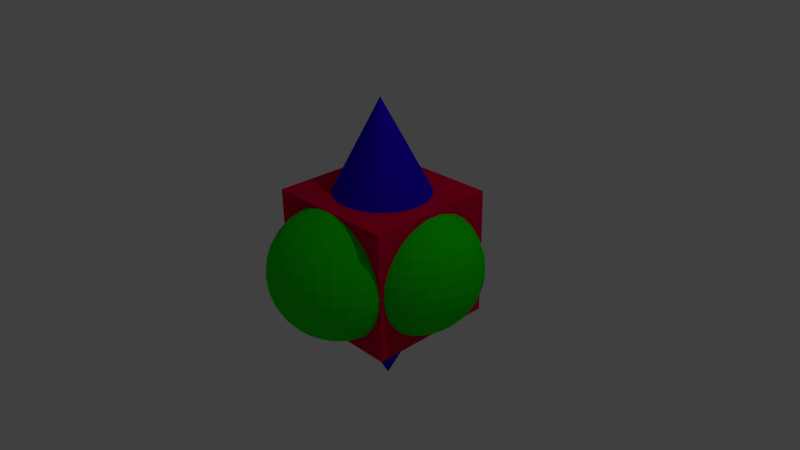 # Source: orb2.blend  (saved by Blender 2.76.0; exported with 4.5.12 LTS)
import bpy
from mathutils import Matrix  # noqa: F401  (used for matrix-valued properties, if any)

bpy.ops.wm.read_factory_settings(use_empty=True)
scene = bpy.context.scene
scene.name = 'Scene'

# ---- collections
col_collection_1 = bpy.data.collections.new('Collection 1'); scene.collection.children.link(col_collection_1)

# ---- materials (node trees are filled in below, after node groups)
mat_material_001 = bpy.data.materials.new('Material.001')
mat_material_001.alpha_threshold = 0.0
mat_material_001.use_transparent_shadow = False
mat_material_001.diffuse_color = (0.8, 0.0, 0.04784, 1.0)
mat_material_001.specular_color = (0.539, 0.0, 1.0)
mat_material_001.roughness = 0.5
mat_material_002 = bpy.data.materials.new('Material.002')
mat_material_002.alpha_threshold = 0.0
mat_material_002.use_transparent_shadow = False
mat_material_002.diffuse_color = (0.02075, 0.0, 0.8, 1.0)
mat_material_002.specular_color = (0.8142, 0.0, 1.0)
mat_material_002.roughness = 0.5
mat_material_003 = bpy.data.materials.new('Material.003')
mat_material_003.alpha_threshold = 0.0
mat_material_003.use_transparent_shadow = False
mat_material_003.diffuse_color = (0.007823, 0.8, 0.0, 1.0)
mat_material_003.specular_color = (1.0, 0.0, 0.0)
mat_material_003.roughness = 0.5

# ---- material node trees

# ---- world
world_world = bpy.data.worlds.new('World'); scene.world = world_world
world_world.color = (0.05088, 0.05088, 0.05088)
world_world.use_sun_shadow = False
world_world.sun_shadow_jitter_overblur = 0.0
world_world.cycles.sampling_method = 'MANUAL'
world_world.cycles.sample_map_resolution = 256

# ---- cameras
cam_camera = bpy.data.cameras.new('Camera')
cam_camera.clip_end = 100.0
cam_camera.lens = 35.0
cam_camera.sensor_width = 32.0
cam_camera.sensor_height = 18.0
cam_camera.ortho_scale = 7.314
cam_camera.dof.focus_distance = 0.0
cam_camera.dof.aperture_fstop = 128.0

# ---- lights
light_lamp = bpy.data.lights.new('Lamp', 'POINT')
light_lamp.transmission_factor = 0.0
light_lamp.cutoff_distance = 30.0
light_lamp.energy = 100.0
light_lamp.shadow_buffer_clip_start = 1.001
light_lamp.shadow_soft_size = 0.1
light_lamp.shadow_maximum_resolution = 0.006
light_lamp.use_absolute_resolution = True
light_lamp.cycles.use_multiple_importance_sampling = False

# ---- meshes
me_sphere = bpy.data.meshes.new('Sphere')
me_sphere.from_pydata([(0.9251, -0.8255, 0.3813), (0.9202, -0.875, 0.3813), (0.976, -0.8861, 0.1937), (0.982, -0.8255, 0.1937), (1.014, -0.8255, 0.9986), (0.8327, -0.8255, 0.5542), (0.8296, -0.857, 0.5542), (0.8676, -1.048, 0.3813), (0.9202, -1.07, 0.1937), (0.9949, -0.8899, -0.001385), (1.001, -0.8255, -0.001385), (0.7083, -0.8255, 0.7057), (0.7076, -0.8327, 0.7057), (0.7823, -1.013, 0.5542), (0.938, -1.077, -0.001385), (0.7823, -1.208, 0.3813), (0.8296, -1.24, 0.1937), (0.976, -0.8861, -0.1965), (0.982, -0.8255, -0.1965), (1.014, -0.8255, -1.001), (0.6711, -0.8255, 0.7362), (0.6674, -0.9654, 0.7057), (0.7054, -1.157, 0.5542), (0.9202, -1.07, -0.1965), (0.8455, -1.25, -0.001385), (0.6674, -1.348, 0.3813), (0.7076, -1.388, 0.1937), (0.9202, -0.875, -0.3841), (0.9251, -0.8255, -0.3841), (1.014, -0.7549, -0.001385), (0.602, -1.088, 0.7057), (0.602, -1.283, 0.5542), (0.8676, -1.048, -0.3841), (0.8296, -1.24, -0.1965), (0.7212, -1.402, -0.001385), (0.5274, -1.463, 0.3813), (0.559, -1.51, 0.1937), (0.8296, -0.857, -0.557), (0.8327, -0.8255, -0.557), (1.014, -0.735, -0.1965), (1.014, -0.735, 0.1937), (0.5522, -0.8255, 0.8301), (0.5274, -0.9074, 0.8301), (0.476, -1.003, 0.8301), (0.5141, -1.195, 0.7057), (0.476, -1.386, 0.5542), (0.7823, -1.013, -0.557), (0.7823, -1.208, -0.3841), (0.7076, -1.388, -0.1965), (0.5696, -1.526, -0.001385), (0.3676, -1.548, 0.3813), (0.3894, -1.601, 0.1937), (0.7076, -0.8327, -0.7085), (0.7083, -0.8255, -0.7085), (1.014, -0.7203, -0.2431), (1.019, -0.7333, -0.1965), (1.027, -0.7511, -0.001385), (1.019, -0.7333, 0.1937), (1.014, -0.7246, 0.2266), (0.3724, -0.8255, 0.9225), (0.3676, -0.8412, 0.9225), (0.3323, -0.9074, 0.9225), (0.4069, -1.088, 0.8301), (0.4069, -1.283, 0.7057), (0.3323, -1.463, 0.5542), (0.6674, -0.9654, -0.7085), (0.7054, -1.157, -0.557), (0.6674, -1.348, -0.3841), (0.559, -1.51, -0.1965), (0.3968, -1.619, -0.001385), (0.1943, -1.601, 0.3813), (0.2054, -1.657, 0.1937), (0.6711, -0.8255, -0.739), (1.014, -0.672, -0.3841), (1.189, -0.6427, -0.1965), (1.2, -0.6587, -0.001385), (1.189, -0.6427, 0.1937), (1.014, -0.7203, 0.2403), (0.3296, -0.8255, 0.935), (0.2097, -0.8255, 0.9672), (0.2847, -0.9654, 0.9225), (0.3227, -1.157, 0.8301), (0.2847, -1.348, 0.7057), (0.1763, -1.51, 0.5542), (0.602, -1.088, -0.7085), (0.602, -1.283, -0.557), (0.5274, -1.463, -0.3841), (0.3894, -1.601, -0.1965), (0.2092, -1.676, -0.001385), (0.01408, -1.619, 0.3813), (0.01408, -1.676, 0.1937), (1.014, -0.5677, -0.557), (1.157, -0.5954, -0.3841), (1.338, -0.5207, -0.1965), (1.351, -0.5343, -0.001385), (1.338, -0.5207, 0.1937), (1.014, -0.672, 0.3813), (0.2267, -1.013, 0.9225), (0.2267, -1.208, 0.8301), (0.152, -1.388, 0.7057), (0.01408, -1.526, 0.5542), (0.5274, -0.9074, -0.8329), (0.476, -1.003, -0.8329), (0.5141, -1.195, -0.7085), (0.476, -1.386, -0.557), (0.3676, -1.548, -0.3841), (0.2054, -1.657, -0.1965), (0.01408, -1.695, -0.001385), (-0.1662, -1.601, 0.3813), (-0.1773, -1.657, 0.1937), (0.5522, -0.8255, -0.8329), (1.014, -0.4274, -0.7085), (1.106, -0.5185, -0.557), (1.297, -0.4805, -0.3841), (1.46, -0.3721, -0.1965), (1.476, -0.3828, -0.001385), (1.46, -0.3721, 0.1937), (1.297, -0.4805, 0.3813), (1.157, -0.5954, 0.3813), (1.014, -0.5677, 0.5542), (0.158, -0.8255, 0.9794), (0.152, -0.8327, 0.9794), (0.1225, -0.857, 0.9794), (0.1605, -1.048, 0.9225), (0.1225, -1.24, 0.8301), (0.01408, -1.402, 0.7057), (-0.1481, -1.51, 0.5542), (0.3676, -0.8412, -0.9253), (0.3323, -0.9074, -0.9253), (0.4069, -1.088, -0.8329), (0.4069, -1.283, -0.7085), (0.3323, -1.463, -0.557), (0.1943, -1.601, -0.3841), (0.01408, -1.676, -0.1965), (-0.181, -1.676, -0.001385), (-0.3395, -1.548, 0.3813), (-0.3613, -1.601, 0.1937), (0.3724, -0.8255, -0.9253), (1.014, -0.3808, -0.7424), (1.037, -0.4151, -0.7085), (1.232, -0.4151, -0.557), (1.412, -0.3405, -0.3841), (1.55, -0.2025, -0.1965), (1.568, -0.2099, -0.001385), (1.55, -0.2025, 0.1937), (1.412, -0.3405, 0.3813), (1.232, -0.4151, 0.5542), (1.106, -0.5185, 0.5542), (1.014, -0.4274, 0.7057), (0.1448, -0.8255, 0.9804), (0.1014, -0.8255, 0.9831), (0.08873, -0.875, 0.9794), (0.08873, -1.07, 0.9225), (0.01408, -1.25, 0.8301), (-0.1239, -1.388, 0.7057), (-0.3041, -1.463, 0.5542), (0.3296, -0.8255, -0.9377), (0.2097, -0.8255, -0.97), (0.2847, -0.9654, -0.9253), (0.3227, -1.157, -0.8329), (0.2847, -1.348, -0.7085), (0.1763, -1.51, -0.557), (0.01408, -1.619, -0.3841), (-0.1773, -1.657, -0.1965), (-0.3686, -1.619, -0.001385), (-0.4992, -1.463, 0.3813), (-0.5308, -1.51, 0.1937), (1.014, -0.2388, -0.8329), (1.144, -0.3272, -0.7085), (1.335, -0.2891, -0.557), (1.498, -0.1807, -0.3841), (1.606, -0.01853, -0.1965), (1.625, -0.02228, -0.001385), (1.606, -0.01853, 0.1937), (1.498, -0.1807, 0.3813), (1.335, -0.2891, 0.5542), (1.144, -0.3272, 0.7057), (1.037, -0.4151, 0.7057), (1.014, -0.3808, 0.7396), (0.06821, -0.8255, 0.9847), (0.05214, -0.8861, 0.9794), (0.01408, -1.077, 0.9225), (-0.09431, -1.24, 0.8301), (-0.2565, -1.348, 0.7057), (-0.4479, -1.386, 0.5542), (0.2267, -1.013, -0.9253), (0.2267, -1.208, -0.8329), (0.152, -1.388, -0.7085), (0.01408, -1.526, -0.557), (-0.1662, -1.601, -0.3841), (-0.3613, -1.601, -0.1965), (-0.5415, -1.526, -0.001385), (-0.6392, -1.348, 0.3813), (-0.6794, -1.388, 0.1937), (1.014, -0.1971, -0.8502), (1.037, -0.22, -0.8329), (1.232, -0.22, -0.7085), (1.412, -0.1454, -0.557), (1.55, -0.007429, -0.3841), (1.625, 0.1728, -0.1965), (1.644, 0.1728, -0.001385), (1.625, 0.1728, 0.1937), (1.55, -0.007429, 0.3813), (1.412, -0.1454, 0.5542), (1.232, -0.22, 0.7057), (1.014, -0.2389, 0.8301), (0.04007, -0.8255, 0.9855), (0.01408, -0.8899, 0.9794), (-0.06058, -1.07, 0.9225), (-0.1985, -1.208, 0.8301), (-0.3788, -1.283, 0.7057), (-0.5739, -1.283, 0.5542), (0.158, -0.8255, -0.9822), (0.152, -0.8327, -0.9822), (0.1225, -0.857, -0.9822), (0.1605, -1.048, -0.9253), (0.1225, -1.24, -0.8329), (0.01408, -1.402, -0.7085), (-0.1481, -1.51, -0.557), (-0.3395, -1.548, -0.3841), (-0.5308, -1.51, -0.1965), (-0.693, -1.402, -0.001385), (-0.7541, -1.208, 0.3813), (-0.8014, -1.24, 0.1937), (1.014, -0.07436, -0.892), (1.106, -0.1358, -0.8329), (1.297, -0.09779, -0.7085), (1.46, 0.0106, -0.557), (1.568, 0.1728, -0.3841), (1.606, 0.3642, -0.1965), (1.625, 0.3679, -0.001385), (1.606, 0.3642, 0.1937), (1.568, 0.1728, 0.3813), (1.46, 0.0106, 0.5542), (1.297, -0.09779, 0.7057), (1.106, -0.1358, 0.8301), (1.037, -0.22, 0.8301), (1.014, -0.1971, 0.8474), (0.01408, -0.8255, 0.9857), (-0.02398, -0.8861, 0.9794), (-0.1324, -1.048, 0.9225), (-0.2946, -1.157, 0.8301), (-0.4859, -1.195, 0.7057), (-0.6773, -1.157, 0.5542), (0.1448, -0.8255, -0.9832), (0.1014, -0.8255, -0.9859), (0.08873, -0.875, -0.9822), (0.08873, -1.07, -0.9253), (0.01408, -1.25, -0.8329), (-0.1239, -1.388, -0.7085), (-0.3041, -1.463, -0.557), (-0.4992, -1.463, -0.3841), (-0.6794, -1.388, -0.1965), (-0.8174, -1.25, -0.001385), (-0.8395, -1.048, 0.3813), (-0.8921, -1.07, 0.1937), (1.014, 0.01958, -0.9158), (1.157, -0.0398, -0.8329), (1.338, 0.03486, -0.7085), (1.476, 0.1728, -0.557), (1.55, 0.3531, -0.3841), (1.55, 0.5481, -0.1965), (1.568, 0.5555, -0.001385), (1.55, 0.5481, 0.1937), (1.55, 0.3531, 0.3813), (1.476, 0.1728, 0.5542), (1.338, 0.03486, 0.7057), (1.157, -0.0398, 0.8301), (1.014, -0.07436, 0.8892), (-0.01192, -0.8255, 0.9855), (-0.06058, -0.875, 0.9794), (-0.1985, -1.013, 0.9225), (-0.3788, -1.088, 0.8301), (-0.5739, -1.088, 0.7057), (-0.7541, -1.013, 0.5542), (0.06821, -0.8255, -0.9875), (0.05214, -0.8861, -0.9822), (0.01408, -1.077, -0.9253), (-0.09431, -1.24, -0.8329), (-0.2565, -1.348, -0.7085), (-0.4479, -1.386, -0.557), (-0.6392, -1.348, -0.3841), (-0.8014, -1.24, -0.1965), (-0.9098, -1.077, -0.001385), (-0.8921, -0.875, 0.3813), (-0.9479, -0.8861, 0.1937), (1.014, 0.08033, -0.9253), (1.189, 0.06442, -0.8329), (1.351, 0.1728, -0.7085), (1.46, 0.335, -0.557), (1.498, 0.5264, -0.3841), (1.46, 0.7177, -0.1965), (1.476, 0.7284, -0.001385), (1.46, 0.7177, 0.1937), (1.498, 0.5264, 0.3813), (1.46, 0.335, 0.5542), (1.351, 0.1728, 0.7057), (1.189, 0.06442, 0.8301), (1.014, 0.01958, 0.913), (-0.04006, -0.8255, 0.9847), (-0.09431, -0.857, 0.9794), (-0.2565, -0.9654, 0.9225), (-0.4479, -1.003, 0.8301), (-0.6392, -0.9654, 0.7057), (-0.8014, -0.857, 0.5542), (0.04007, -0.8255, -0.9883), (0.01408, -0.8899, -0.9822), (-0.06058, -1.07, -0.9253), (-0.1985, -1.208, -0.8329), (-0.3788, -1.283, -0.7085), (-0.5739, -1.283, -0.557), (-0.7541, -1.208, -0.3841), (-0.8921, -1.07, -0.1965), (-0.9667, -0.8899, -0.001385), (-0.9538, -0.8255, 0.1937), (-0.8969, -0.8255, 0.3813), (1.014, 0.09923, -0.9269), (1.019, 0.09815, -0.9253), (1.2, 0.1728, -0.8329), (1.338, 0.3108, -0.7085), (1.412, 0.491, -0.557), (1.412, 0.6861, -0.3841), (1.338, 0.8663, -0.1965), (1.351, 0.8799, -0.001385), (1.338, 0.8663, 0.1937), (1.412, 0.6861, 0.3813), (1.412, 0.491, 0.5542), (1.338, 0.3108, 0.7057), (1.2, 0.1728, 0.8301), (1.014, 0.08033, 0.9225), (-0.9859, -0.8255, 0.9986), (-0.07325, -0.8255, 0.9831), (-0.1239, -0.8327, 0.9794), (-0.3041, -0.9074, 0.9225), (-0.4992, -0.9074, 0.8301), (-0.6794, -0.8327, 0.7057), (-0.8045, -0.8255, 0.5542), (0.01408, -0.8255, -0.9885), (-0.02398, -0.8861, -0.9822), (-0.1324, -1.048, -0.9253), (-0.2946, -1.157, -0.8329), (-0.4859, -1.195, -0.7085), (-0.6773, -1.157, -0.557), (-0.8395, -1.048, -0.3841), (-0.9479, -0.8861, -0.1965), (-0.9731, -0.8255, -0.001385), (1.014, 0.1728, -0.9291), (1.027, 0.1728, -0.9253), (1.189, 0.2812, -0.8329), (1.297, 0.4434, -0.7085), (1.335, 0.6348, -0.557), (1.297, 0.8261, -0.3841), (1.189, 0.9883, -0.1965), (1.2, 1.004, -0.001385), (1.189, 0.9883, 0.1937), (1.297, 0.8261, 0.3813), (1.335, 0.6348, 0.5542), (1.297, 0.4434, 0.7057), (1.189, 0.2812, 0.8301), (1.027, 0.1728, 0.9225), (1.019, 0.09815, 0.9225), (1.014, 0.09923, 0.9242), (-0.467, -0.3512, 0.9986), (-0.5563, -0.2424, 0.9986), (-0.6226, -0.1183, 0.9986), (-0.6634, 0.01627, 0.9986), (-0.6772, 0.1563, 0.9986), (0.7442, 0.2963, 0.9986), (0.758, 0.1563, 0.9986), (0.7442, 0.01627, 0.9986), (0.7034, -0.1183, 0.9986), (0.6371, -0.2424, 0.9986), (0.5478, -0.3512, 0.9986), (0.4391, -0.4404, 0.9986), (0.315, -0.5067, 0.9986), (0.1804, -0.5475, 0.9986), (0.04042, -0.5613, 0.9986), (-0.09958, -0.5475, 0.9986), (-0.2342, -0.5067, 0.9986), (-0.3583, -0.4404, 0.9986), (-0.1166, -0.8255, 0.9804), (-0.1815, -0.8255, 0.9672), (-0.3395, -0.8412, 0.9225), (-0.643, -0.8255, 0.7362), (-0.6802, -0.8255, 0.7057), (-0.01192, -0.8255, -0.9883), (-0.06058, -0.875, -0.9822), (-0.1985, -1.013, -0.9253), (-0.3788, -1.088, -0.8329), (-0.5739, -1.088, -0.7085), (-0.7541, -1.013, -0.557), (-0.8921, -0.875, -0.3841), (-0.9538, -0.8255, -0.1965), (1.014, 1.175, -1.001), (1.019, 0.2475, -0.9253), (1.157, 0.3854, -0.8329), (1.232, 0.5657, -0.7085), (1.232, 0.7607, -0.557), (1.157, 0.941, -0.3841), (1.019, 1.079, -0.1965), (1.027, 1.097, -0.001385), (1.019, 1.079, 0.1937), (1.157, 0.941, 0.3813), (1.232, 0.7607, 0.5542), (1.232, 0.5657, 0.7057), (1.157, 0.3854, 0.8301), (1.019, 0.2475, 0.9225), (1.014, 0.1728, 0.9264), (0.04042, 0.1563, 2.434), (-0.3583, 0.7529, 0.9986), (-0.2342, 0.8193, 0.9986), (-0.09958, 0.8601, 0.9986), (0.04042, 0.8739, 0.9986), (0.1804, 0.8601, 0.9986), (0.315, 0.8193, 0.9986), (0.4391, 0.7529, 0.9986), (0.5478, 0.6637, 0.9986), (0.6371, 0.555, 0.9986), (0.7034, 0.4309, 0.9986), (1.014, 1.175, 0.9986), (-0.9859, 1.175, 0.9986), (-0.6634, 0.2963, 0.9986), (-0.6226, 0.4309, 0.9986), (-0.5563, 0.555, 0.9986), (-0.467, 0.6637, 0.9986), (-0.1298, -0.8255, 0.9794), (-0.3015, -0.8255, 0.935), (-0.5241, -0.8255, 0.8301), (-0.3443, -0.8255, 0.9225), (-0.9859, -0.8255, -1.001), (-0.04006, -0.8255, -0.9875), (-0.09431, -0.857, -0.9822), (-0.2565, -0.9654, -0.9253), (-0.4479, -1.003, -0.8329), (-0.6392, -0.9654, -0.7085), (-0.8014, -0.857, -0.557), (-0.8969, -0.8255, -0.3841), (-0.9859, 1.175, -1.001), (-0.5705, 0.1954, -1.001), (-0.5588, 0.07623, -1.001), (-0.524, -0.03838, -1.001), (-0.4676, -0.144, -1.001), (-0.3916, -0.2366, -1.001), (-0.299, -0.3126, -1.001), (-0.1934, -0.369, -1.001), (-0.07877, -0.4038, -1.001), (0.04042, -0.4155, -1.001), (0.1596, -0.4038, -1.001), (0.2742, -0.369, -1.001), (0.3799, -0.3126, -1.001), (0.4724, -0.2366, -1.001), (0.5484, -0.144, -1.001), (0.6049, -0.03838, -1.001), (0.6396, 0.07623, -1.001), (0.6514, 0.1954, -1.001), (0.6396, 0.3146, -1.001), (0.6049, 0.4292, -1.001), (0.5484, 0.5349, -1.001), (0.4724, 0.6274, -1.001), (0.3799, 0.7034, -1.001), (0.2742, 0.7599, -1.001), (0.1596, 0.7946, -1.001), (0.04042, 0.8064, -1.001), (-0.07877, 0.7946, -1.001), (-0.1934, 0.7599, -1.001), (-0.299, 0.7034, -1.001), (-0.3916, 0.6274, -1.001), (-0.4676, 0.5349, -1.001), (-0.524, 0.4292, -1.001), (-0.5588, 0.3146, -1.001), (1.014, 0.2464, -0.9269), (1.014, 0.326, -0.9158), (1.106, 0.4815, -0.8329), (1.144, 0.6728, -0.7085), (1.106, 0.8642, -0.557), (1.014, 1.066, -0.2431), (1.014, 1.101, -0.001385), (1.014, 1.081, -0.1965), (1.014, 1.081, 0.1937), (1.014, 1.066, 0.2403), (1.106, 0.8642, 0.5542), (1.144, 0.6728, 0.7057), (1.106, 0.4815, 0.8301), (1.014, 0.326, 0.913), (1.014, 0.2464, 0.9242), (0.02472, 1.175, 0.8864), (-0.9859, 0.1971, 0.9401), (-0.07325, -0.8255, -0.9859), (-0.1239, -0.8327, -0.9822), (-0.3041, -0.9074, -0.9253), (-0.4992, -0.9074, -0.8329), (-0.6794, -0.8327, -0.7085), (-0.8045, -0.8255, -0.557), (-0.9859, 0.1326, 0.9382), (-0.9859, 0.06268, 0.932), (-0.9859, -0.003441, 0.9225), (-0.9859, -0.01977, 0.9184), (-0.9859, -0.1275, 0.8817), (-0.9859, -0.2517, 0.8301), (-0.9859, -0.2887, 0.8065), (-0.9859, -0.4273, 0.7057), (-0.9859, -0.5676, 0.5542), (-0.9859, -0.5866, 0.5228), (-0.9859, -0.6652, 0.3813), (-0.9859, -0.7244, 0.1937), (-0.9859, -0.7444, -0.001385), (-0.9859, -0.7244, -0.1965), (-0.9859, -0.6652, -0.3841), (-0.9859, -0.5866, -0.5255), (-0.9859, -0.5676, -0.557), (-0.9859, -0.4273, -0.7085), (-0.9859, -0.2887, -0.8093), (-0.9859, -0.2517, -0.8329), (-0.9859, -0.1275, -0.8844), (-0.9859, -0.01977, -0.9211), (-0.9859, -0.003441, -0.9253), (-0.9859, 0.06268, -0.9348), (-0.9859, 0.1326, -0.9409), (-0.9859, 0.1971, -0.9429), (-0.8642, 1.175, 0.008493), (-0.8676, 1.175, -0.001385), (-0.8608, 1.175, -0.02147), (-0.8413, 1.175, -0.1965), (-0.7771, 1.175, -0.3841), (-0.6729, 1.175, -0.557), (-0.6492, 1.175, -0.5825), (-0.5161, 1.175, -0.7085), (-0.4256, 1.175, -0.7662), (-0.2981, 1.175, -0.8329), (-0.2762, 1.175, -0.8403), (-0.1618, 1.175, -0.8693), (-0.06485, 1.175, -0.8844), (0.02472, 1.175, -0.8891), (0.1143, 1.175, -0.8844), (0.2112, 1.175, -0.8693), (0.3256, 1.175, -0.8403), (0.3476, 1.175, -0.8329), (0.475, 1.175, -0.7662), (0.5655, 1.175, -0.7085), (0.6986, 1.175, -0.5825), (0.7223, 1.175, -0.557), (0.8266, 1.175, -0.3841), (0.8908, 1.175, -0.1965), (0.9125, 1.175, -0.001385), (1.014, 0.2653, -0.9253), (1.014, 0.42, -0.892), (1.037, 0.5657, -0.8329), (1.037, 0.7607, -0.7085), (1.014, 1.018, -0.3841), (1.014, 0.9133, -0.557), (1.014, 1.018, 0.3813), (1.014, 0.9133, 0.5542), (1.037, 0.7607, 0.7057), (1.037, 0.5657, 0.8301), (1.014, 0.42, 0.8892), (1.014, 0.2653, 0.9225), (-0.06485, 1.175, 0.8816), (0.1143, 1.175, 0.8816), (-0.9859, 0.2617, 0.9382), (-0.1166, -0.8255, -0.9832), (-0.1815, -0.8255, -0.97), (-0.3395, -0.8412, -0.9253), (-0.643, -0.8255, -0.739), (-0.6802, -0.8255, -0.7085), (-1.044, 0.1971, 0.9225), (-1.037, 0.1225, 0.9225), (-1.015, 0.05069, 0.9225), (-1.123, -0.1115, 0.8301), (-1.054, -0.1957, 0.8301), (-1.054, -0.3908, 0.7057), (-1.123, -0.4942, 0.5542), (-1.015, -0.6564, 0.3813), (-1.037, -0.709, 0.1937), (-1.044, -0.7267, -0.001385), (-1.037, -0.709, -0.1965), (-1.015, -0.6564, -0.3841), (-1.123, -0.4942, -0.557), (-1.054, -0.3908, -0.7085), (-1.054, -0.1957, -0.8329), (-1.123, -0.1115, -0.8329), (-1.015, 0.05069, -0.9253), (-1.037, 0.1225, -0.9253), (-1.044, 0.1971, -0.9253), (-0.9859, 0.2617, -0.9409), (-0.9859, 1.139, -0.001385), (-0.8413, 1.175, 0.1937), (-0.8622, 1.176, -0.001385), (-0.8608, 1.175, 0.0187), (-0.7908, 1.269, -0.1965), (-0.7435, 1.238, -0.3841), (-0.6666, 1.186, -0.557), (-0.5632, 1.312, -0.557), (-0.4753, 1.224, -0.7085), (-0.2839, 1.186, -0.8329), (-0.1879, 1.238, -0.8329), (-0.08367, 1.269, -0.8329), (0.02472, 1.28, -0.8329), (0.1331, 1.269, -0.8329), (0.2373, 1.238, -0.8329), (0.3334, 1.186, -0.8329), (0.5247, 1.224, -0.7085), (0.6127, 1.312, -0.557), (0.7161, 1.186, -0.557), (0.7929, 1.238, -0.3841), (0.8402, 1.269, -0.1965), (0.8562, 1.28, -0.001385), (1.014, 0.5427, -0.8502), (1.014, 0.7264, -0.7424), (1.014, 0.773, -0.7085), (1.014, 0.773, 0.7057), (1.014, 0.71, 0.7501), (1.014, 0.5427, 0.8474), (-0.1618, 1.175, 0.8665), (0.02472, 1.28, 0.8301), (-0.08367, 1.269, 0.8301), (0.1331, 1.269, 0.8301), (0.2112, 1.175, 0.8665), (-0.9859, 0.3316, 0.932), (-1.037, 0.2718, 0.9225), (-0.1298, -0.8255, -0.9822), (-0.3015, -0.8255, -0.9377), (-0.3443, -0.8255, -0.9253), (-0.5241, -0.8255, -0.8329), (-1.206, 0.08875, 0.8301), (-1.217, 0.1971, 0.8301), (-1.175, -0.01547, 0.8301), (-1.161, -0.3029, 0.7057), (-1.249, -0.1957, 0.7057), (-1.249, -0.3908, 0.5542), (-1.175, -0.571, 0.3813), (-1.206, -0.6184, 0.1937), (-1.217, -0.6343, -0.001385), (-1.206, -0.6184, -0.1965), (-1.175, -0.571, -0.3841), (-1.249, -0.3908, -0.557), (-1.161, -0.3029, -0.7085), (-1.249, -0.1957, -0.7085), (-1.175, -0.01547, -0.8329), (-1.206, 0.08875, -0.8329), (-1.217, 0.1971, -0.8329), (-1.037, 0.2718, -0.9253), (-0.9859, 0.3316, -0.9348), (0.8908, 1.175, 0.1937), (-0.9859, 1.119, 0.1937), (-0.9859, 1.119, -0.1965), (-0.7771, 1.175, 0.3813), (-0.8068, 1.28, -0.001385), (-0.6688, 1.418, -0.1965), (-0.6286, 1.378, -0.3841), (-0.3681, 1.312, -0.7085), (-0.2459, 1.378, -0.7085), (-0.1132, 1.418, -0.7085), (0.02472, 1.431, -0.7085), (0.1627, 1.418, -0.7085), (0.2953, 1.378, -0.7085), (0.4176, 1.312, -0.7085), (0.678, 1.378, -0.3841), (0.7182, 1.418, -0.1965), (0.7318, 1.431, -0.001385), (0.8402, 1.269, 0.1937), (1.014, 0.5845, -0.8329), (1.014, 0.7264, 0.7396), (1.014, 0.5845, 0.8301), (-0.2762, 1.175, 0.8376), (-0.1879, 1.238, 0.8301), (-0.1132, 1.418, 0.7057), (0.02472, 1.431, 0.7057), (0.2373, 1.238, 0.8301), (0.1627, 1.418, 0.7057), (0.3256, 1.175, 0.8376), (-0.9859, 0.3977, 0.9225), (-1.015, 0.3436, 0.9225), (-1.206, 0.3055, 0.8301), (-1.355, 0.05919, 0.7057), (-1.368, 0.1971, 0.7057), (-1.315, -0.07346, 0.7057), (-1.353, -0.2648, 0.5542), (-1.315, -0.4561, 0.3813), (-1.355, -0.4964, 0.1937), (-1.368, -0.51, -0.001385), (-1.355, -0.4964, -0.1965), (-1.315, -0.4561, -0.3841), (-1.353, -0.2648, -0.557), (-1.315, -0.07346, -0.7085), (-1.355, 0.05919, -0.7085), (-1.368, 0.1971, -0.7085), (-1.206, 0.3055, -0.8329), (-1.015, 0.3436, -0.9253), (-0.9859, 0.3977, -0.9253), (0.8266, 1.175, 0.3813), (-0.9859, 1.059, 0.3813), (-1.044, 1.121, -0.001385), (-1.037, 1.103, 0.1937), (-0.9859, 1.059, -0.3841), (-1.037, 1.103, -0.1965), (-0.6729, 1.175, 0.5542), (-0.7435, 1.238, 0.3813), (-0.7908, 1.269, 0.1937), (-0.6824, 1.431, -0.001385), (-0.5202, 1.54, -0.1965), (-0.4886, 1.492, -0.3841), (-0.4372, 1.416, -0.557), (-0.2935, 1.492, -0.557), (-0.1375, 1.54, -0.557), (0.02472, 1.556, -0.557), (0.1869, 1.54, -0.557), (0.3429, 1.492, -0.557), (0.4867, 1.416, -0.557), (0.538, 1.492, -0.3841), (0.5696, 1.54, -0.1965), (0.5803, 1.556, -0.001385), (0.7182, 1.418, 0.1937), (0.7929, 1.238, 0.3813), (-0.2981, 1.175, 0.8301), (-0.2839, 1.186, 0.8301), (-0.2459, 1.378, 0.7057), (-0.1375, 1.54, 0.5542), (0.02472, 1.556, 0.5542), (0.3334, 1.186, 0.8301), (0.2953, 1.378, 0.7057), (0.1869, 1.54, 0.5542), (0.3476, 1.175, 0.8301), (-0.9859, 0.414, 0.9184), (-1.175, 0.4097, 0.8301), (-1.355, 0.3351, 0.7057), (-1.477, 0.03493, 0.5542), (-1.493, 0.1971, 0.5542), (-1.429, -0.1211, 0.5542), (-1.429, -0.3161, 0.3813), (-1.477, -0.3478, 0.1937), (-1.493, -0.3584, -0.001385), (-1.477, -0.3478, -0.1965), (-1.429, -0.3161, -0.3841), (-1.429, -0.1211, -0.557), (-1.477, 0.03493, -0.557), (-1.493, 0.1971, -0.557), (-1.355, 0.3351, -0.7085), (-1.175, 0.4097, -0.8329), (-0.9859, 0.414, -0.9211), (0.7223, 1.175, 0.5542), (-0.9859, 0.9808, 0.5228), (-1.015, 1.051, 0.3813), (-1.217, 1.029, -0.001385), (-1.206, 1.013, 0.1937), (-0.9859, 0.9808, -0.5255), (-1.015, 1.051, -0.3841), (-1.206, 1.013, -0.1965), (-0.6492, 1.175, 0.5798), (-0.6666, 1.186, 0.5542), (-0.6286, 1.378, 0.3813), (-0.6688, 1.418, 0.1937), (-0.5309, 1.556, -0.001385), (-0.3506, 1.63, -0.1965), (-0.3288, 1.578, -0.3841), (-0.1555, 1.63, -0.3841), (0.02472, 1.648, -0.3841), (0.205, 1.63, -0.3841), (0.3783, 1.578, -0.3841), (0.4, 1.63, -0.1965), (0.4074, 1.648, -0.001385), (0.5696, 1.54, 0.1937), (0.678, 1.378, 0.3813), (0.7161, 1.186, 0.5542), (-0.4256, 1.175, 0.7634), (-0.3681, 1.312, 0.7057), (-0.2935, 1.492, 0.5542), (-0.1555, 1.63, 0.3813), (0.02472, 1.648, 0.3813), (0.4176, 1.312, 0.7057), (0.3429, 1.492, 0.5542), (0.205, 1.63, 0.3813), (0.475, 1.175, 0.7634), (-0.9859, 0.5218, 0.8817), (-1.315, 0.4677, 0.7057), (-1.477, 0.3593, 0.5542), (-1.567, 0.0169, 0.3813), (-1.585, 0.1971, 0.3813), (-1.515, -0.1564, 0.3813), (-1.567, -0.1782, 0.1937), (-1.585, -0.1855, -0.001385), (-1.567, -0.1782, -0.1965), (-1.515, -0.1564, -0.3841), (-1.567, 0.0169, -0.3841), (-1.585, 0.1971, -0.3841), (-1.477, 0.3593, -0.557), (-1.315, 0.4677, -0.7085), (-0.9859, 0.5218, -0.8844), (0.6986, 1.175, 0.5798), (-0.9859, 0.9619, 0.5542), (-1.175, 0.9653, 0.3813), (-1.368, 0.9042, -0.001385), (-1.355, 0.8907, 0.1937), (-0.9859, 0.9619, -0.557), (-1.175, 0.9653, -0.3841), (-1.355, 0.8907, -0.1965), (-0.5161, 1.175, 0.7057), (-0.5632, 1.312, 0.5542), (-0.4886, 1.492, 0.3813), (-0.5202, 1.54, 0.1937), (-0.358, 1.648, -0.001385), (-0.1666, 1.686, -0.1965), (0.02472, 1.705, -0.1965), (0.2161, 1.686, -0.1965), (0.2198, 1.705, -0.001385), (0.4, 1.63, 0.1937), (0.538, 1.492, 0.3813), (0.6127, 1.312, 0.5542), (-0.4372, 1.416, 0.5542), (-0.3288, 1.578, 0.3813), (-0.1666, 1.686, 0.1937), (0.02472, 1.705, 0.1937), (0.4867, 1.416, 0.5542), (0.3783, 1.578, 0.3813), (0.2161, 1.686, 0.1937), (0.5655, 1.175, 0.7057), (-0.9859, 0.646, 0.8301), (-1.054, 0.59, 0.8301), (-1.123, 0.5058, 0.8301), (-1.429, 0.5153, 0.5542), (-1.249, 0.59, 0.7057), (-1.567, 0.3774, 0.3813), (-1.623, 0.005796, 0.1937), (-1.642, 0.1971, 0.1937), (-1.642, 0.002048, -0.001385), (-1.623, 0.005796, -0.1965), (-1.642, 0.1971, -0.1965), (-1.567, 0.3774, -0.3841), (-1.429, 0.5153, -0.557), (-1.249, 0.59, -0.7085), (-1.123, 0.5058, -0.8329), (-0.9859, 0.646, -0.8329), (-1.054, 0.59, -0.8329), (-0.9859, 0.8215, 0.7057), (-1.123, 0.8885, 0.5542), (-1.315, 0.8504, 0.3813), (-1.493, 0.7527, -0.001385), (-1.477, 0.742, 0.1937), (-0.9859, 0.8215, -0.7085), (-1.123, 0.8885, -0.557), (-1.315, 0.8504, -0.3841), (-1.477, 0.742, -0.1965), (-0.3506, 1.63, 0.1937), (-0.1704, 1.705, -0.001385), (0.02472, 1.724, -0.001385), (-0.4753, 1.224, 0.7057), (0.5247, 1.224, 0.7057), (-0.9859, 0.683, 0.8065), (-1.161, 0.6971, 0.7057), (-1.515, 0.5507, 0.3813), (-1.353, 0.6591, 0.5542), (-1.623, 0.3885, 0.1937), (-1.661, 0.1971, -0.001385), (-1.623, 0.3885, -0.1965), (-1.515, 0.5507, -0.3841), (-1.353, 0.6591, -0.557), (-1.161, 0.6971, -0.7085), (-0.9859, 0.683, -0.8093), (-1.054, 0.7851, 0.7057), (-1.429, 0.7104, 0.3813), (-1.249, 0.7851, 0.5542), (-1.585, 0.5798, -0.001385), (-1.567, 0.5725, 0.1937), (-1.054, 0.7851, -0.7085), (-1.249, 0.7851, -0.557), (-1.429, 0.7104, -0.3841), (-1.567, 0.5725, -0.1965), (-1.642, 0.3922, -0.001385), (0.04042, 0.1954, -2.223)], [], [(0, 1, 2, 3), (19, 4, 269, 238, 206, 179, 150, 149, 120, 79, 78, 59, 41, 20, 11, 5, 0, 3, 10, 18, 28, 38, 53, 72, 110, 137, 156, 157, 212, 244, 245, 275, 305, 337), (5, 6, 1, 0), (2, 1, 7, 8), (3, 2, 9, 10), (11, 12, 6, 5), (1, 6, 13, 7), (9, 2, 8, 14), (8, 7, 15, 16), (10, 9, 17, 18), (20, 12, 11), (6, 12, 21, 13), (7, 13, 22, 15), (17, 9, 14, 23), (14, 8, 16, 24), (16, 15, 25, 26), (18, 17, 27, 28), (12, 20, 41, 42, 21), (13, 21, 30, 22), (15, 22, 31, 25), (27, 17, 23, 32), (23, 14, 24, 33), (24, 16, 26, 34), (26, 25, 35, 36), (28, 27, 37, 38), (21, 42, 43, 30), (22, 30, 44, 31), (25, 31, 45, 35), (37, 27, 32, 46), (32, 23, 33, 47), (33, 24, 34, 48), (34, 26, 36, 49), (36, 35, 50, 51), (38, 37, 52, 53), (39, 55, 56, 29), (29, 56, 57, 40), (42, 60, 61, 43), (30, 43, 62, 44), (31, 44, 63, 45), (35, 45, 64, 50), (52, 37, 46, 65), (46, 32, 47, 66), (47, 33, 48, 67), (48, 34, 49, 68), (49, 36, 51, 69), (51, 50, 70, 71), (53, 52, 72), (54, 55, 39), (74, 75, 56, 55), (75, 76, 57, 56), (57, 77, 58, 40), (59, 60, 42, 41), (79, 61, 60, 78), (43, 61, 80, 62), (44, 62, 81, 63), (45, 63, 82, 64), (50, 64, 83, 70), (52, 65, 101, 110, 72), (65, 46, 66, 84), (66, 47, 67, 85), (67, 48, 68, 86), (68, 49, 69, 87), (69, 51, 71, 88), (71, 70, 89, 90), (55, 54, 73, 92, 74), (93, 94, 75, 74), (94, 95, 76, 75), (76, 118, 96, 77, 57), (78, 60, 59), (61, 79, 120, 121, 80), (62, 80, 97, 81), (63, 81, 98, 82), (64, 82, 99, 83), (70, 83, 100, 89), (101, 65, 84, 102), (84, 66, 85, 103), (85, 67, 86, 104), (86, 68, 87, 105), (87, 69, 88, 106), (88, 71, 90, 107), (90, 89, 108, 109), (91, 112, 92, 73), (113, 93, 74, 92), (114, 115, 94, 93), (115, 116, 95, 94), (95, 117, 118, 76), (80, 121, 122, 97), (81, 97, 123, 98), (82, 98, 124, 99), (83, 99, 125, 100), (89, 100, 126, 108), (127, 101, 102, 128), (102, 84, 103, 129), (103, 85, 104, 130), (104, 86, 105, 131), (105, 87, 106, 132), (106, 88, 107, 133), (107, 90, 109, 134), (109, 108, 135, 136), (111, 139, 112, 91), (140, 113, 92, 112), (141, 114, 93, 113), (142, 143, 115, 114), (143, 144, 116, 115), (116, 145, 117, 95), (117, 146, 147, 118), (96, 118, 147, 119), (150, 122, 121, 149), (97, 122, 151, 123), (98, 123, 152, 124), (99, 124, 153, 125), (100, 125, 154, 126), (108, 126, 155, 135), (110, 101, 127, 137), (156, 127, 128, 157), (128, 102, 129, 158), (129, 103, 130, 159), (130, 104, 131, 160), (131, 105, 132, 161), (132, 106, 133, 162), (133, 107, 134, 163), (134, 109, 136, 164), (136, 135, 165, 166), (138, 139, 111), (168, 140, 112, 139), (169, 141, 113, 140), (170, 142, 114, 141), (171, 172, 143, 142), (172, 173, 144, 143), (144, 174, 145, 116), (145, 175, 146, 117), (146, 176, 177, 147), (119, 147, 177, 148), (149, 121, 120), (179, 151, 122, 150), (123, 151, 180, 152), (124, 152, 181, 153), (125, 153, 182, 154), (126, 154, 183, 155), (135, 155, 184, 165), (137, 127, 156), (128, 158, 213, 212, 157), (158, 129, 159, 185), (159, 130, 160, 186), (160, 131, 161, 187), (161, 132, 162, 188), (162, 133, 163, 189), (163, 134, 164, 190), (164, 136, 166, 191), (166, 165, 192, 193), (167, 195, 168, 139, 138), (196, 169, 140, 168), (197, 170, 141, 169), (198, 171, 142, 170), (199, 200, 172, 171), (200, 201, 173, 172), (173, 202, 174, 144), (174, 203, 175, 145), (175, 204, 176, 146), (177, 176, 236, 205, 178), (148, 177, 178), (206, 180, 151, 179), (152, 180, 207, 181), (153, 181, 208, 182), (154, 182, 209, 183), (155, 183, 210, 184), (165, 184, 211, 192), (213, 158, 185, 214), (185, 159, 186, 215), (186, 160, 187, 216), (187, 161, 188, 217), (188, 162, 189, 218), (189, 163, 190, 219), (190, 164, 191, 220), (191, 166, 193, 221), (193, 192, 222, 223), (194, 195, 167), (225, 196, 168, 195), (226, 197, 169, 196), (227, 198, 170, 197), (228, 199, 171, 198), (229, 230, 200, 199), (230, 231, 201, 200), (201, 232, 202, 173), (202, 233, 203, 174), (203, 234, 204, 175), (204, 235, 236, 176), (238, 207, 180, 206), (181, 207, 239, 208), (182, 208, 240, 209), (183, 209, 241, 210), (184, 210, 242, 211), (192, 211, 243, 222), (244, 213, 214, 245), (214, 185, 215, 246), (215, 186, 216, 247), (216, 187, 217, 248), (217, 188, 218, 249), (218, 189, 219, 250), (219, 190, 220, 251), (220, 191, 221, 252), (221, 193, 223, 253), (223, 222, 254, 255), (224, 225, 195, 194), (257, 226, 196, 225), (258, 227, 197, 226), (259, 228, 198, 227), (260, 229, 199, 228), (261, 262, 230, 229), (262, 263, 231, 230), (231, 264, 232, 201), (232, 265, 233, 202), (233, 266, 234, 203), (234, 267, 235, 204), (237, 236, 235, 268), (205, 236, 237), (269, 239, 207, 238), (208, 239, 270, 240), (209, 240, 271, 241), (210, 241, 272, 242), (211, 242, 273, 243), (222, 243, 274, 254), (212, 213, 244), (245, 214, 246, 275), (246, 215, 247, 276), (247, 216, 248, 277), (248, 217, 249, 278), (249, 218, 250, 279), (250, 219, 251, 280), (251, 220, 252, 281), (252, 221, 253, 282), (253, 223, 255, 283), (255, 254, 284, 285), (256, 257, 225, 224), (287, 258, 226, 257), (288, 259, 227, 258), (289, 260, 228, 259), (290, 261, 229, 260), (291, 292, 262, 261), (292, 293, 263, 262), (263, 294, 264, 231), (264, 295, 265, 232), (265, 296, 266, 233), (266, 297, 267, 234), (268, 235, 267, 298), (299, 270, 239, 269), (240, 270, 300, 271), (241, 271, 301, 272), (242, 272, 302, 273), (243, 273, 303, 274), (254, 274, 304, 284), (275, 246, 276, 305), (276, 247, 277, 306), (277, 248, 278, 307), (278, 249, 279, 308), (279, 250, 280, 309), (280, 251, 281, 310), (281, 252, 282, 311), (282, 253, 283, 312), (283, 255, 285, 313), (314, 285, 284, 315), (257, 256, 286, 317, 287), (318, 288, 258, 287), (319, 289, 259, 288), (320, 290, 260, 289), (321, 291, 261, 290), (322, 323, 292, 291), (323, 324, 293, 292), (293, 325, 294, 263), (294, 326, 295, 264), (295, 327, 296, 265), (296, 328, 297, 266), (297, 360, 329, 298, 267), (331, 300, 270, 299), (271, 300, 332, 301), (272, 301, 333, 302), (273, 302, 334, 303), (274, 303, 335, 304), (315, 284, 304, 336), (305, 276, 306, 337), (306, 277, 307, 338), (307, 278, 308, 339), (308, 279, 309, 340), (309, 280, 310, 341), (310, 281, 311, 342), (311, 282, 312, 343), (312, 283, 313, 344), (345, 313, 285, 314), (316, 317, 286), (347, 318, 287, 317), (348, 319, 288, 318), (349, 320, 289, 319), (350, 321, 290, 320), (351, 322, 291, 321), (352, 353, 323, 322), (353, 354, 324, 323), (324, 355, 325, 293), (325, 356, 326, 294), (326, 357, 327, 295), (327, 358, 328, 296), (328, 359, 360, 297), (362, 363, 364, 365, 366, 330, 4, 367, 368, 369, 370, 371, 372, 373, 374, 375, 376, 377, 378, 379), (380, 332, 300, 331), (301, 332, 425, 381, 333), (302, 333, 382, 334), (427, 383, 335, 303, 334), (336, 304, 335, 384), (337, 306, 338, 385), (338, 307, 339, 386), (339, 308, 340, 387), (340, 309, 341, 388), (341, 310, 342, 389), (342, 311, 343, 390), (343, 312, 344, 391), (392, 344, 313, 345), (346, 347, 317, 316), (394, 348, 318, 347), (395, 349, 319, 348), (396, 350, 320, 349), (397, 351, 321, 350), (398, 352, 322, 351), (399, 400, 353, 352), (400, 401, 354, 353), (354, 402, 355, 324), (355, 403, 356, 325), (356, 404, 357, 326), (357, 405, 358, 327), (358, 406, 359, 328), (361, 360, 359, 407), (329, 360, 361), (379, 408, 362), (362, 408, 363), (363, 408, 364), (364, 408, 365), (365, 408, 366), (409, 410, 411, 412, 413, 414, 415, 416, 417, 418, 367, 4, 419, 420, 330, 366, 421, 422, 423, 424), (367, 408, 368), (368, 408, 369), (369, 408, 370), (370, 408, 371), (371, 408, 372), (372, 408, 373), (373, 408, 374), (374, 408, 375), (375, 408, 376), (376, 408, 377), (377, 408, 378), (378, 408, 379), (425, 332, 380), (426, 382, 333, 381), (427, 334, 382, 428), (384, 335, 383), (620, 621, 622, 562, 563, 492, 436, 392, 345, 314, 315, 336, 384, 383, 427, 428, 426, 381, 425, 380, 331, 299, 269, 4, 330, 429, 19, 337, 385, 430, 487, 559, 619, 560), (385, 338, 386, 430), (386, 339, 387, 431), (387, 340, 388, 432), (388, 341, 389, 433), (389, 342, 390, 434), (390, 343, 391, 435), (436, 391, 344, 392), (19, 429, 437, 438, 439, 440, 441, 442, 443, 444, 445, 446, 447, 448, 449, 450, 451, 452, 453, 393), (393, 453, 454, 455, 456, 457, 458, 459, 460, 461, 462, 463, 464, 465, 466, 467, 468, 469, 438, 437), (470, 394, 347, 346), (472, 396, 349, 395), (473, 397, 350, 396), (474, 398, 351, 397), (476, 400, 399, 477), (478, 401, 400, 476), (402, 480, 403, 355), (403, 481, 404, 356), (404, 482, 405, 357), (407, 359, 406, 484), (366, 408, 421), (424, 408, 409), (409, 408, 410), (410, 408, 411), (411, 408, 412), (412, 408, 413), (413, 408, 414), (414, 408, 415), (415, 408, 416), (416, 408, 417), (417, 408, 418), (418, 408, 367), (421, 408, 422), (422, 408, 423), (423, 408, 424), (428, 382, 426), (430, 386, 431, 487), (431, 387, 432, 488), (432, 388, 433, 489), (433, 389, 434, 490), (434, 390, 435, 491), (492, 435, 391, 436), (330, 486, 493, 494, 495, 496, 497, 498, 499, 500, 501, 502, 503, 504, 505, 506, 507, 508, 509, 510, 511, 512, 513, 514, 515, 516, 517, 518, 437, 429), (393, 437, 420, 519, 520, 521, 522, 523, 524, 525, 526, 527, 528, 529, 530, 531, 532, 533, 534, 535, 536, 537, 538, 539, 540, 541, 542, 543), (544, 394, 470), (544, 471, 395, 348, 394), (545, 472, 395, 471), (546, 473, 396, 472), (547, 474, 397, 473), (548, 398, 474, 549), (548, 475, 399, 352, 398), (477, 399, 475), (479, 401, 478), (550, 402, 354, 401, 479), (551, 480, 402, 550), (480, 552, 481, 403), (481, 553, 482, 404), (483, 405, 482, 554), (555, 406, 358, 405, 483), (484, 406, 555), (487, 431, 488, 559), (489, 433, 490, 561), (563, 491, 435, 492), (486, 564, 565, 493), (493, 565, 566, 494), (494, 566, 495), (496, 567, 568, 497), (497, 568, 498), (499, 569, 500), (500, 569, 570, 501), (502, 571, 503), (503, 571, 572, 504), (504, 572, 573, 505), (505, 573, 574, 506), (506, 574, 575, 507), (507, 575, 508), (509, 576, 577, 510), (510, 577, 511), (512, 578, 513), (513, 578, 579, 514), (515, 580, 516), (516, 580, 581, 517), (517, 581, 582, 518), (586, 520, 519, 587), (520, 586, 521), (522, 588, 589, 523), (523, 589, 590, 524), (524, 590, 525), (526, 592, 527), (528, 593, 529), (529, 593, 594, 530), (530, 594, 595, 531), (531, 595, 596, 532), (532, 596, 597, 533), (533, 597, 598, 534), (534, 598, 599, 535), (535, 599, 536), (537, 600, 538), (539, 602, 540), (540, 602, 603, 541), (541, 603, 604, 542), (542, 604, 605, 543), (606, 546, 472, 545), (547, 473, 546, 660, 607), (549, 474, 547, 608), (609, 552, 480, 551), (554, 482, 553, 611), (485, 613, 614, 556), (557, 615, 613, 485), (558, 618, 564, 486), (559, 488, 619), (619, 488, 432, 489, 560), (560, 489, 561, 620), (621, 561, 490, 622), (490, 434, 491, 562, 622), (562, 491, 563), (623, 565, 564, 624), (625, 566, 565, 623), (567, 496, 495, 566, 625), (626, 568, 567, 627), (569, 499, 498, 568, 626), (570, 569, 626, 628), (570, 629, 571, 502, 501), (572, 571, 629, 630), (573, 572, 630, 631), (574, 573, 631, 632), (575, 574, 632, 633), (633, 576, 509, 508, 575), (577, 576, 634, 635), (635, 578, 512, 511, 577), (578, 635, 636, 579), (637, 580, 515, 514, 579), (580, 637, 638, 581), (581, 638, 639, 582), (518, 582, 640, 583), (586, 646, 588, 522, 521), (589, 588, 647, 648), (590, 589, 648, 591), (592, 526, 525, 590, 591), (649, 593, 528, 527, 592), (593, 649, 650, 594), (594, 650, 651, 595), (595, 651, 652, 596), (596, 652, 653, 597), (597, 653, 654, 598), (598, 654, 655, 599), (600, 537, 536, 599, 655), (602, 539, 538, 600, 601), (601, 656, 603, 602), (656, 657, 604, 603), (657, 658, 605, 604), (543, 605, 659, 642), (660, 546, 606), (608, 547, 607), (661, 552, 609), (662, 553, 481, 552, 661, 610), (611, 553, 662), (556, 614, 664, 612), (665, 614, 613, 666), (616, 667, 615, 557), (666, 613, 615, 668), (617, 671, 618, 558), (624, 564, 618, 672), (620, 561, 621), (673, 623, 624, 674), (675, 625, 623, 673), (627, 567, 625, 675), (628, 626, 627, 676), (629, 570, 628, 677), (630, 629, 677, 678), (631, 630, 678, 679), (632, 631, 679, 680), (633, 632, 680, 681), (576, 633, 681, 634), (635, 634, 682, 636), (579, 636, 683, 637), (637, 683, 684, 638), (638, 684, 685, 639), (582, 639, 686, 640), (583, 640, 687, 641), (691, 692, 643, 584), (694, 691, 584, 644), (645, 696, 697, 585), (697, 646, 586, 587, 585), (588, 646, 698, 647), (648, 647, 699, 700), (591, 648, 700, 701), (592, 591, 701, 649), (649, 701, 702, 650), (650, 702, 703, 651), (651, 703, 704, 652), (652, 704, 705, 653), (653, 705, 706, 654), (654, 706, 707, 655), (655, 707, 601, 600), (707, 708, 656, 601), (708, 709, 657, 656), (709, 710, 658, 657), (658, 711, 659, 605), (642, 659, 712, 689), (471, 544, 470, 346, 316, 286, 256, 224, 194, 167, 138, 111, 91, 73, 54, 39, 29, 40, 58, 4, 19, 393, 419, 610, 661, 609, 551, 550, 479, 478, 476, 477, 475, 548, 549, 608, 607, 660, 606, 545), (610, 419, 4, 58, 77, 96, 119, 148, 178, 205, 237, 268, 298, 329, 361, 407, 484, 555, 483, 554, 611, 662), (612, 664, 714, 663), (715, 664, 614, 665), (716, 665, 666, 717), (669, 718, 667, 616), (668, 615, 667, 719), (717, 666, 668, 720), (670, 671, 617), (672, 618, 671, 723), (674, 624, 672, 724), (725, 673, 674, 726), (727, 675, 673, 725), (676, 627, 675, 727), (677, 628, 676, 728), (678, 677, 728, 729), (679, 678, 729, 730), (680, 679, 730, 731), (681, 680, 731, 732), (634, 681, 732, 682), (636, 682, 733, 683), (683, 733, 734, 684), (684, 734, 735, 685), (639, 685, 736, 686), (640, 686, 737, 687), (641, 687, 688), (643, 692, 741, 690), (742, 743, 692, 691), (693, 745, 694, 644), (746, 742, 691, 694), (695, 748, 696, 645), (697, 696, 749, 750), (646, 697, 750, 698), (647, 698, 751, 699), (700, 699, 752, 753), (701, 700, 753, 702), (702, 753, 754, 703), (703, 754, 755, 704), (704, 755, 756, 705), (705, 756, 757, 706), (706, 757, 708, 707), (757, 758, 709, 708), (758, 759, 710, 709), (710, 760, 711, 658), (711, 761, 712, 659), (689, 712, 762, 739), (663, 714, 713), (764, 714, 664, 715), (765, 715, 665, 716), (766, 716, 717, 767), (721, 718, 669), (719, 667, 718, 768), (720, 668, 719, 769), (767, 717, 720, 770), (724, 672, 723, 773), (726, 674, 724, 774), (775, 725, 726, 776), (777, 727, 725, 775), (728, 676, 727, 777), (729, 728, 777, 778), (730, 729, 778, 779), (731, 730, 779, 780), (732, 731, 780, 781), (682, 732, 781, 733), (733, 781, 782, 734), (734, 782, 783, 735), (685, 735, 784, 736), (686, 736, 785, 737), (690, 741, 740), (743, 789, 741, 692), (790, 791, 743, 742), (744, 745, 693), (793, 746, 694, 745), (794, 790, 742, 746), (747, 748, 695), (696, 748, 796, 749), (750, 749, 797, 798), (698, 750, 798, 751), (699, 751, 799, 752), (753, 752, 800, 754), (754, 800, 801, 755), (755, 801, 802, 756), (756, 802, 758, 757), (802, 803, 759, 758), (759, 804, 760, 710), (760, 805, 761, 711), (761, 806, 762, 712), (739, 762, 787), (713, 714, 764, 844, 763), (807, 764, 715, 765), (808, 765, 716, 766), (809, 766, 767, 810), (769, 719, 768, 811), (770, 720, 769, 812), (810, 767, 770, 813), (772, 816, 817, 722), (774, 724, 773, 818), (773, 723, 817, 819), (817, 723, 671, 670, 722), (776, 726, 774, 820), (821, 775, 776, 822), (778, 777, 775, 821), (779, 778, 821, 823), (780, 779, 823, 824), (781, 780, 824, 782), (782, 824, 825, 783), (735, 783, 826, 784), (736, 784, 827, 785), (737, 785, 828, 829), (829, 738, 688, 687, 737), (738, 829, 831, 786), (616, 557, 485, 556, 612, 663, 713, 763, 795, 747, 695, 645, 585, 587, 519, 420, 419, 393, 543, 642, 689, 739, 787, 814, 771, 721, 669), (791, 834, 789, 743), (835, 836, 791, 790), (839, 794, 746, 793), (840, 835, 790, 794), (749, 796, 807, 797), (798, 797, 808, 841), (751, 798, 841, 799), (752, 799, 842, 800), (800, 842, 843, 801), (801, 843, 803, 802), (803, 813, 804, 759), (804, 812, 805, 760), (805, 811, 806, 761), (763, 844, 795), (797, 807, 765, 808), (796, 844, 764, 807), (841, 808, 766, 809), (842, 809, 810, 843), (812, 769, 811, 805), (811, 768, 845, 806), (845, 768, 718, 721, 771), (813, 770, 812, 804), (843, 810, 813, 803), (814, 845, 771), (815, 816, 772), (819, 817, 816, 847), (820, 774, 818, 848), (818, 773, 819, 849), (822, 776, 820, 850), (823, 821, 822, 851), (824, 823, 851, 825), (783, 825, 852, 826), (784, 826, 853, 827), (785, 827, 854, 828), (829, 828, 855, 831), (786, 831, 830), (722, 670, 617, 558, 486, 330, 420, 437, 518, 583, 641, 688, 738, 786, 830, 856, 837, 792, 744, 693, 644, 584, 643, 690, 740, 788, 832, 846, 815, 772), (788, 833, 857, 832), (788, 740, 741, 789, 833), (836, 858, 834, 791), (834, 859, 833, 789), (860, 861, 836, 835), (837, 862, 838, 792), (838, 793, 745, 744, 792), (863, 839, 793, 838), (864, 840, 794, 839), (865, 860, 835, 840), (844, 796, 748, 747, 795), (799, 841, 809, 842), (814, 787, 762, 806, 845), (849, 819, 847, 859), (850, 820, 848, 861), (848, 818, 849, 858), (851, 822, 850, 866), (825, 851, 866, 852), (826, 852, 865, 853), (827, 853, 864, 854), (828, 854, 863, 855), (832, 857, 846), (859, 847, 857, 833), (861, 848, 858, 836), (858, 849, 859, 834), (866, 850, 861, 860), (856, 862, 837), (855, 863, 838, 862), (854, 864, 839, 863), (853, 865, 840, 864), (852, 866, 860, 865), (847, 816, 815, 846, 857), (862, 856, 830, 831, 855), (444, 867, 445), (443, 867, 444), (445, 867, 446), (442, 867, 443), (446, 867, 447), (441, 867, 442), (447, 867, 448), (440, 867, 441), (448, 867, 449), (439, 867, 440), (449, 867, 450), (438, 867, 439), (450, 867, 451), (469, 867, 438), (451, 867, 452), (468, 867, 469), (452, 867, 453), (467, 867, 468), (453, 867, 454), (466, 867, 467), (454, 867, 455), (465, 867, 466), (455, 867, 456), (464, 867, 465), (456, 867, 457), (463, 867, 464), (457, 867, 458), (462, 867, 463), (458, 867, 459), (461, 867, 462), (459, 867, 460), (460, 867, 461)])
me_sphere.polygons.foreach_set('material_index', [2, 0, 2, 2, 2, 2, 2, 2, 2, 2, 2, 2, 2, 2, 2, 2, 2, 2, 2, 2, 2, 2, 2, 2, 2, 2, 2, 2, 2, 2, 2, 2, 2, 2, 2, 2, 2, 2, 2, 2, 2, 2, 2, 2, 2, 2, 2, 2, 2, 2, 2, 2, 2, 2, 2, 2, 2, 2, 2, 2, 2, 2, 2, 2, 2, 2, 2, 2, 2, 2, 2, 2, 2, 2, 2, 2, 2, 2, 2, 2, 2, 2, 2, 2, 2, 2, 2, 2, 2, 2, 2, 2, 2, 2, 2, 2, 2, 2, 2, 2, 2, 2, 2, 2, 2, 2, 2, 2, 2, 2, 2, 2, 2, 2, 2, 2, 2, 2, 2, 2, 2, 2, 2, 2, 2, 2, 2, 2, 2, 2, 2, 2, 2, 2, 2, 2, 2, 2, 2, 2, 2, 2, 2, 2, 2, 2, 2, 2, 2, 2, 2, 2, 2, 2, 2, 2, 2, 2, 2, 2, 2, 2, 2, 2, 2, 2, 2, 2, 2, 2, 2, 2, 2, 2, 2, 2, 2, 2, 2, 2, 2, 2, 2, 2, 2, 2, 2, 2, 2, 2, 2, 2, 2, 2, 2, 2, 2, 2, 2, 2, 2, 2, 2, 2, 2, 2, 2, 2, 2, 2, 2, 2, 2, 2, 2, 2, 2, 2, 2, 2, 2, 2, 2, 2, 2, 2, 2, 2, 2, 2, 2, 2, 2, 2, 2, 2, 2, 2, 2, 2, 2, 2, 2, 2, 2, 2, 2, 2, 2, 2, 2, 2, 2, 2, 2, 2, 2, 2, 2, 2, 2, 2, 2, 2, 2, 2, 2, 2, 2, 2, 2, 2, 2, 2, 2, 2, 2, 2, 2, 2, 2, 2, 2, 2, 2, 2, 2, 2, 0, 2, 2, 2, 2, 2, 2, 2, 2, 2, 2, 2, 2, 0, 2, 2, 2, 2, 2, 2, 2, 2, 2, 2, 2, 2, 2, 0, 2, 2, 2, 2, 2, 2, 2, 2, 2, 2, 2, 2, 2, 2, 1, 1, 1, 1, 1, 0, 1, 1, 1, 1, 1, 1, 1, 1, 1, 1, 1, 1, 2, 2, 2, 2, 0, 2, 2, 2, 2, 2, 2, 2, 0, 0, 2, 2, 2, 2, 0, 0, 2, 2, 2, 0, 1, 1, 1, 1, 1, 1, 1, 1, 1, 1, 1, 1, 1, 1, 1, 2, 2, 2, 2, 2, 2, 2, 0, 0, 2, 2, 2, 2, 2, 2, 2, 0, 0, 2, 2, 2, 2, 2, 2, 0, 2, 2, 2, 2, 2, 2, 2, 2, 2, 2, 2, 2, 2, 2, 2, 2, 2, 2, 2, 2, 2, 2, 2, 2, 2, 2, 2, 2, 2, 2, 2, 2, 2, 2, 2, 2, 2, 2, 2, 2, 2, 2, 2, 2, 2, 2, 2, 2, 2, 2, 2, 2, 2, 2, 2, 2, 2, 2, 2, 2, 2, 2, 2, 2, 2, 2, 2, 2, 2, 2, 2, 2, 2, 2, 2, 2, 2, 2, 2, 2, 2, 2, 2, 2, 2, 2, 2, 2, 2, 2, 2, 2, 2, 2, 2, 2, 2, 2, 2, 2, 2, 2, 2, 2, 2, 2, 2, 2, 2, 2, 2, 2, 2, 2, 2, 2, 2, 2, 2, 2, 2, 2, 2, 2, 2, 2, 2, 2, 2, 2, 2, 2, 2, 2, 2, 2, 2, 2, 2, 2, 0, 0, 2, 2, 2, 2, 2, 2, 2, 2, 2, 2, 2, 2, 2, 2, 2, 2, 2, 2, 2, 2, 2, 2, 2, 2, 2, 2, 2, 2, 2, 2, 2, 2, 2, 2, 2, 2, 2, 2, 2, 2, 2, 2, 2, 2, 2, 2, 2, 2, 2, 2, 2, 2, 2, 2, 2, 2, 2, 2, 2, 2, 2, 2, 2, 2, 2, 2, 2, 2, 2, 2, 2, 2, 2, 2, 2, 2, 2, 2, 2, 2, 2, 2, 2, 2, 2, 2, 2, 2, 2, 2, 2, 2, 2, 2, 2, 2, 2, 2, 2, 2, 2, 2, 2, 2, 2, 2, 2, 2, 2, 0, 2, 2, 2, 2, 2, 2, 2, 2, 2, 2, 2, 2, 2, 2, 2, 2, 2, 2, 2, 2, 2, 2, 2, 2, 2, 2, 2, 2, 2, 2, 2, 2, 2, 2, 2, 2, 0, 2, 2, 2, 2, 2, 2, 2, 2, 2, 2, 2, 2, 2, 2, 2, 2, 2, 2, 2, 2, 2, 2, 2, 2, 2, 2, 2, 2, 2, 2, 2, 2, 2, 1, 1, 1, 1, 1, 1, 1, 1, 1, 1, 1, 1, 1, 1, 1, 1, 1, 1, 1, 1, 1, 1, 1, 1, 1, 1, 1, 1, 1, 1, 1, 1])
me_sphere.materials.append(mat_material_001)
me_sphere.materials.append(mat_material_002)
me_sphere.materials.append(mat_material_003)
me_sphere.use_remesh_preserve_volume = False
me_sphere.use_remesh_preserve_attributes = False
me_sphere.use_mirror_vertex_groups = False
me_sphere.update()

# ---- objects
ob_sphere = bpy.data.objects.new('Sphere', me_sphere)
ob_lamp = bpy.data.objects.new('Lamp', light_lamp)
ob_camera = bpy.data.objects.new('Camera', cam_camera)

# ---- transforms, parenting, visibility, modifiers, constraints
ob_sphere.location = (0.0, 0.0, 0.0)
ob_sphere.scale = (0.908, 0.8774, 0.8589)
ob_sphere.lineart.crease_threshold = 0.0
ob_lamp.location = (4.076, 1.005, 5.904)
ob_lamp.rotation_euler = (0.6503, 0.05522, 1.866)
ob_lamp.lock_rotations_4d = False
ob_lamp.empty_display_type = 'ARROWS'
ob_lamp.color = (0.0, 0.0, 0.0, 0.0)
ob_lamp.lineart.crease_threshold = 0.0
ob_camera.location = (7.481, -6.508, 5.344)
ob_camera.rotation_euler = (1.109, 0.01082, 0.8149)
ob_camera.lock_rotations_4d = False
ob_camera.empty_display_type = 'ARROWS'
ob_camera.color = (0.0, 0.0, 0.0, 0.0)
ob_camera.display_type = 'WIRE'
ob_camera.lineart.crease_threshold = 0.0

# ---- collection membership
col_collection_1.objects.link(ob_sphere)
col_collection_1.objects.link(ob_lamp)
col_collection_1.objects.link(ob_camera)

# ---- scene / render settings (as saved in the file)
scene.camera = ob_camera
scene.frame_start = 1; scene.frame_end = 250; scene.frame_set(1)
scene.render.engine = 'BLENDER_EEVEE_NEXT'
scene.render.resolution_percentage = 50
scene.render.dither_intensity = 0.0
scene.cycles.use_denoising = False
scene.cycles.samples = 10
scene.cycles.sampling_pattern = 'TABULATED_SOBOL'
scene.cycles.light_sampling_threshold = 0.0
scene.cycles.use_adaptive_sampling = False
scene.cycles.use_light_tree = False
scene.cycles.blur_glossy = 0.0
scene.cycles.pixel_filter_type = 'GAUSSIAN'
scene.cycles.sample_clamp_indirect = 0.0
scene.view_settings.view_transform = 'Standard'
bpy.context.view_layer.update()
